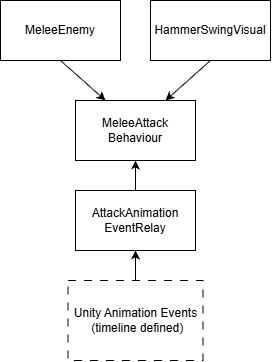

The diagram above was exported from draw.io. Its source (the exported page's mxGraphModel, read from the mxfile embedded in the PNG):
<mxGraphModel dx="1369" dy="757" grid="1" gridSize="10" guides="1" tooltips="1" connect="1" arrows="1" fold="1" page="1" pageScale="1" pageWidth="827" pageHeight="1169" math="0" shadow="0">
  <root>
    <mxCell id="0" />
    <mxCell id="1" parent="0" />
    <mxCell id="OmWEiFaE3_IbfyOUyvPV-28" parent="1" style="rounded=0;whiteSpace=wrap;html=1;fillColor=none;" value="MeleeAttack&lt;div&gt;Behaviour&lt;/div&gt;" vertex="1">
      <mxGeometry height="60" width="120" x="360" y="210" as="geometry" />
    </mxCell>
    <mxCell id="OmWEiFaE3_IbfyOUyvPV-49" edge="1" parent="1" source="OmWEiFaE3_IbfyOUyvPV-46" style="rounded=0;orthogonalLoop=1;jettySize=auto;html=1;exitX=0.5;exitY=1;exitDx=0;exitDy=0;entryX=0.75;entryY=0;entryDx=0;entryDy=0;" target="OmWEiFaE3_IbfyOUyvPV-28">
      <mxGeometry relative="1" as="geometry" />
    </mxCell>
    <mxCell id="OmWEiFaE3_IbfyOUyvPV-46" parent="1" style="rounded=0;whiteSpace=wrap;html=1;fillColor=none;" value="HammerSwingVisual" vertex="1">
      <mxGeometry height="60" width="120" x="435" y="110" as="geometry" />
    </mxCell>
    <mxCell id="OmWEiFaE3_IbfyOUyvPV-50" edge="1" parent="1" source="OmWEiFaE3_IbfyOUyvPV-47" style="rounded=0;orthogonalLoop=1;jettySize=auto;html=1;exitX=0.5;exitY=1;exitDx=0;exitDy=0;entryX=0.25;entryY=0;entryDx=0;entryDy=0;" target="OmWEiFaE3_IbfyOUyvPV-28">
      <mxGeometry relative="1" as="geometry" />
    </mxCell>
    <mxCell id="OmWEiFaE3_IbfyOUyvPV-47" parent="1" style="rounded=0;whiteSpace=wrap;html=1;fillColor=none;" value="MeleeEnemy" vertex="1">
      <mxGeometry height="60" width="120" x="285" y="110" as="geometry" />
    </mxCell>
    <mxCell id="OmWEiFaE3_IbfyOUyvPV-54" edge="1" parent="1" source="OmWEiFaE3_IbfyOUyvPV-51" style="edgeStyle=orthogonalEdgeStyle;rounded=0;orthogonalLoop=1;jettySize=auto;html=1;" target="OmWEiFaE3_IbfyOUyvPV-53" value="">
      <mxGeometry relative="1" as="geometry" />
    </mxCell>
    <mxCell id="OmWEiFaE3_IbfyOUyvPV-51" parent="1" style="rounded=0;whiteSpace=wrap;html=1;fillColor=none;dashed=1;dashPattern=8 8;" value="Unity Animation Events&lt;div&gt;&amp;nbsp;(timeline defined)&lt;/div&gt;" vertex="1">
      <mxGeometry height="80" width="135" x="352.5" y="390" as="geometry" />
    </mxCell>
    <mxCell id="OmWEiFaE3_IbfyOUyvPV-55" edge="1" parent="1" source="OmWEiFaE3_IbfyOUyvPV-53" style="edgeStyle=orthogonalEdgeStyle;rounded=0;orthogonalLoop=1;jettySize=auto;html=1;" target="OmWEiFaE3_IbfyOUyvPV-28" value="">
      <mxGeometry relative="1" as="geometry" />
    </mxCell>
    <mxCell id="OmWEiFaE3_IbfyOUyvPV-53" parent="1" style="rounded=0;whiteSpace=wrap;html=1;fillColor=none;" value="AttackAnimation&lt;div&gt;EventRelay&lt;/div&gt;" vertex="1">
      <mxGeometry height="60" width="120" x="360" y="300" as="geometry" />
    </mxCell>
  </root>
</mxGraphModel>